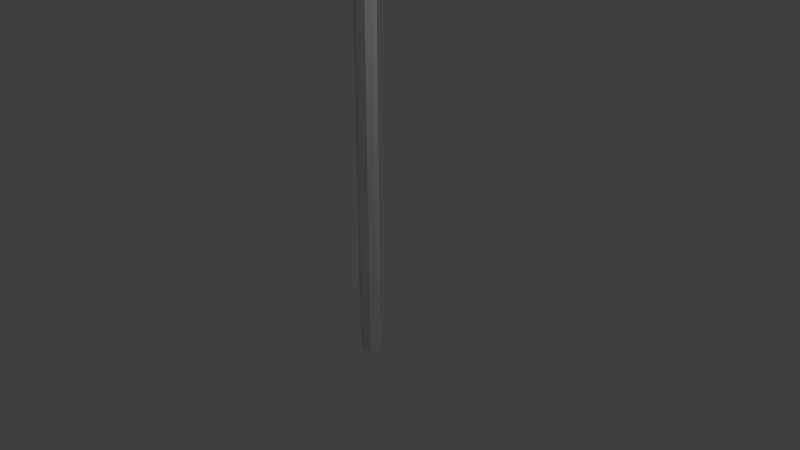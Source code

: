 # Source: Spear.blend  (saved by Blender 2.78.0; exported with 4.5.12 LTS)
import bpy
from mathutils import Matrix  # noqa: F401  (used for matrix-valued properties, if any)

bpy.ops.wm.read_factory_settings(use_empty=True)
scene = bpy.context.scene
scene.name = 'Scene'

# ---- collections
col_collection_1 = bpy.data.collections.new('Collection 1'); scene.collection.children.link(col_collection_1)

# ---- materials (node trees are filled in below, after node groups)
mat_material = bpy.data.materials.new('Material')
mat_material.alpha_threshold = 0.0
mat_material.use_transparent_shadow = False
mat_material.roughness = 0.5
mat_material.line_color = (0.0, 0.0, 0.0, 1.0)

# ---- material node trees

# ---- world
world_world = bpy.data.worlds.new('World'); scene.world = world_world
world_world.color = (0.05088, 0.05088, 0.05088)
world_world.use_sun_shadow = False
world_world.sun_shadow_jitter_overblur = 0.0
world_world.cycles.sampling_method = 'MANUAL'

# ---- cameras
cam_camera = bpy.data.cameras.new('Camera')
cam_camera.clip_end = 100.0
cam_camera.lens = 35.0
cam_camera.sensor_width = 32.0
cam_camera.sensor_height = 18.0
cam_camera.ortho_scale = 7.314
cam_camera.dof.focus_distance = 0.0
cam_camera.dof.aperture_fstop = 128.0

# ---- lights
light_lamp = bpy.data.lights.new('Lamp', 'POINT')
light_lamp.transmission_factor = 0.0
light_lamp.cutoff_distance = 30.0
light_lamp.energy = 100.0
light_lamp.shadow_buffer_clip_start = 1.001
light_lamp.shadow_soft_size = 0.1
light_lamp.shadow_maximum_resolution = 0.006
light_lamp.use_absolute_resolution = True

# ---- meshes
me_cube = bpy.data.meshes.new('Cube')
me_cube.from_pydata([(0.1, 0.09096, -1.431), (0.1, -0.09096, -1.431), (-0.1, -0.09096, -1.431), (-0.1, 0.09096, -1.431), (-1.708e-08, 0.2672, 33.25), (-7.232e-08, -0.2672, 33.25), (-7.232e-08, -0.2672, 33.25), (-1.708e-08, 0.2672, 33.25), (0.1, 0.09096, 27.92), (0.1, -0.09096, 27.92), (-0.1, -0.09096, 27.92), (-0.1, 0.09096, 27.92), (0.1, 0.3, 28.31), (0.1, -0.3, 28.31), (-0.1, -0.3, 28.31), (-0.1, 0.3, 28.31), (0.3596, 0.5725, 28.26), (0.3596, -0.6074, 28.26), (-0.3596, -0.6074, 28.26), (-0.3596, 0.5725, 28.26), (0.3186, 0.4496, 27.98), (0.3186, -0.4845, 27.98), (-0.3186, -0.4845, 27.98), (-0.3186, 0.4496, 27.98), (0.13, -5.96e-08, -1.431), (-0.13, 2.98e-08, -1.431), (-4.47e-08, -5.96e-08, 35.78), (-4.47e-08, -5.96e-08, 35.78), (-0.13, 2.98e-08, 27.92), (0.13, -8.941e-08, 27.92), (-0.13, 2.98e-08, 28.31), (0.13, -8.941e-08, 28.31), (0.4674, -1.192e-07, 28.26), (-0.4674, 2.384e-07, 28.26), (-0.4142, 1.788e-07, 27.98), (0.4142, -1.788e-07, 27.98), (-2.98e-08, 0.1323, -1.431), (-2.98e-08, -0.1323, -1.431), (-1.708e-08, 0.2672, 33.25), (-7.232e-08, -0.2672, 33.25), (-2.235e-08, 0.1323, 27.92), (-4.47e-08, -0.1323, 27.92), (-2.235e-08, 0.3, 28.31), (-4.47e-08, -0.3, 28.31), (-8.941e-08, -0.6074, 28.26), (0.0, 0.5725, 28.26), (-8.941e-08, -0.4845, 27.98), (2.98e-08, 0.4496, 27.98), (-4.47e-08, -5.96e-08, 35.78), (-2.98e-08, -1.49e-08, -1.431), (0.05, 0.2949, 29.94), (0.05, -0.2949, 29.94), (-0.05, -0.2949, 29.94), (-0.05, 0.2949, 29.94), (-0.05158, 7.263e-09, 30.46), (0.05158, -7.795e-08, 30.46), (-2.639e-08, 0.2949, 29.94), (-4.448e-08, -0.2949, 29.94)], [], [(49, 37, 2, 25), (48, 27, 6, 39), (55, 26, 5, 51), (57, 39, 6, 52), (54, 27, 7, 53), (40, 36, 3, 11), (47, 40, 11, 23), (25, 28, 11, 3), (37, 41, 10, 2), (24, 29, 9, 1), (56, 42, 15, 53), (33, 30, 15, 19), (44, 43, 14, 18), (32, 31, 13, 17), (35, 32, 17, 21), (46, 44, 18, 22), (34, 33, 19, 23), (42, 45, 19, 15), (28, 34, 23, 11), (41, 46, 22, 10), (29, 35, 21, 9), (45, 47, 23, 19), (8, 20, 35, 29), (10, 22, 34, 28), (22, 18, 33, 34), (20, 16, 32, 35), (16, 12, 31, 32), (18, 14, 30, 33), (0, 8, 29, 24), (2, 10, 28, 25), (52, 6, 27, 54), (50, 4, 26, 55), (38, 7, 27, 48), (36, 49, 25, 3), (0, 24, 49, 36), (4, 38, 48, 26), (16, 20, 47, 45), (9, 21, 46, 41), (12, 16, 45, 42), (21, 17, 44, 46), (17, 13, 43, 44), (50, 12, 42, 56), (1, 9, 41, 37), (20, 8, 40, 47), (8, 0, 36, 40), (51, 5, 39, 57), (26, 48, 39, 5), (24, 1, 37, 49), (13, 51, 57, 43), (4, 50, 56, 38), (12, 50, 55, 31), (14, 52, 54, 30), (38, 56, 53, 7), (30, 54, 53, 15), (43, 57, 52, 14), (31, 55, 51, 13)])
me_cube.materials.append(mat_material)
me_cube.use_remesh_preserve_volume = False
me_cube.use_remesh_preserve_attributes = False
me_cube.use_mirror_vertex_groups = False
me_cube.update()

# ---- objects
ob_cube = bpy.data.objects.new('Cube', me_cube)
ob_lamp = bpy.data.objects.new('Lamp', light_lamp)
ob_camera = bpy.data.objects.new('Camera', cam_camera)

# ---- transforms, parenting, visibility, modifiers, constraints
ob_cube.location = (0.0, 0.0, 0.0)
ob_cube.lock_rotations_4d = False
ob_cube.empty_display_type = 'ARROWS'
ob_cube.lineart.crease_threshold = 0.0
ob_lamp.location = (4.076, 1.005, 5.904)
ob_lamp.rotation_euler = (0.6503, 0.05522, 1.866)
ob_lamp.lock_rotations_4d = False
ob_lamp.empty_display_type = 'ARROWS'
ob_lamp.color = (0.0, 0.0, 0.0, 0.0)
ob_lamp.lineart.crease_threshold = 0.0
ob_camera.location = (7.481, -6.508, 5.344)
ob_camera.rotation_euler = (1.109, 0.0, 0.8149)
ob_camera.lock_rotations_4d = False
ob_camera.empty_display_type = 'ARROWS'
ob_camera.color = (0.0, 0.0, 0.0, 0.0)
ob_camera.display_type = 'WIRE'
ob_camera.lineart.crease_threshold = 0.0

# ---- collection membership
col_collection_1.objects.link(ob_cube)
col_collection_1.objects.link(ob_lamp)
col_collection_1.objects.link(ob_camera)

# ---- scene / render settings (as saved in the file)
scene.camera = ob_camera
scene.frame_start = 1; scene.frame_end = 250; scene.frame_set(1)
scene.render.engine = 'BLENDER_EEVEE_NEXT'
scene.render.resolution_percentage = 50
scene.render.dither_intensity = 0.0
scene.cycles.use_denoising = False
scene.cycles.samples = 128
scene.cycles.sampling_pattern = 'TABULATED_SOBOL'
scene.cycles.light_sampling_threshold = 0.0
scene.cycles.use_adaptive_sampling = False
scene.cycles.use_light_tree = False
scene.cycles.blur_glossy = 0.0
scene.cycles.sample_clamp_indirect = 0.0
scene.view_settings.view_transform = 'Standard'
bpy.context.view_layer.update()
